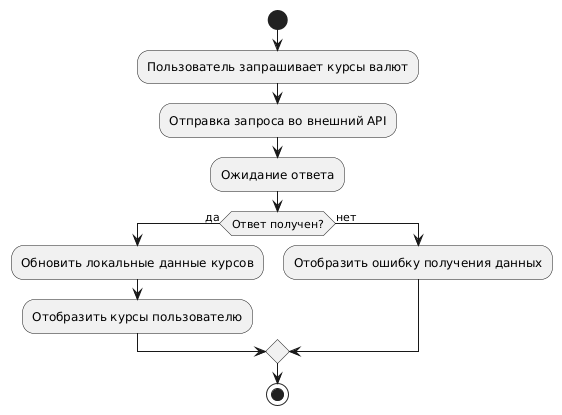

The diagram above was rendered by PlantUML. Its source (embedded in the PNG):
@startuml
start
:Пользователь запрашивает курсы валют;
:Отправка запроса во внешний API;
:Ожидание ответа;
if (Ответ получен?) then (да)
  :Обновить локальные данные курсов;
  :Отобразить курсы пользователю;
else (нет)
  :Отобразить ошибку получения данных;
endif
stop
@enduml